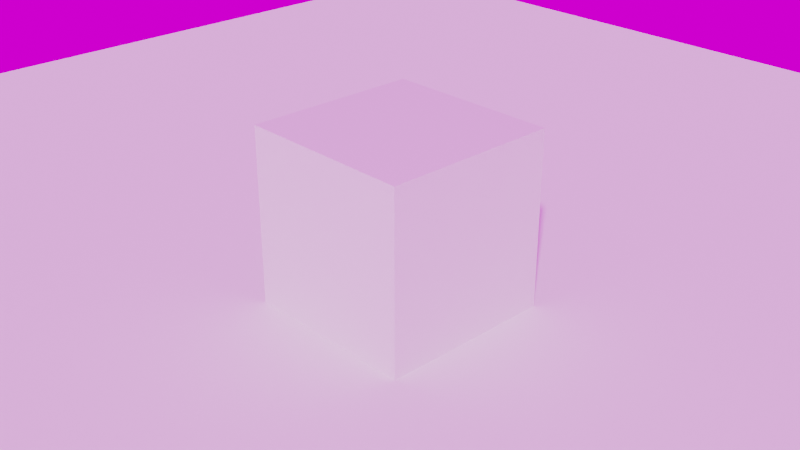 # Source: vdbtest.blend  (saved by Blender 3.0.42; exported with 4.5.12 LTS)
import bpy
from mathutils import Matrix  # noqa: F401  (used for matrix-valued properties, if any)

bpy.ops.wm.read_factory_settings(use_empty=True)
scene = bpy.context.scene
scene.name = 'Scene'

# ---- collections
col_collection = bpy.data.collections.new('Collection'); scene.collection.children.link(col_collection)
col_mesh = bpy.data.collections.new('Mesh'); scene.collection.children.link(col_mesh)
col_rig = bpy.data.collections.new('Rig'); scene.collection.children.link(col_rig)
col_collision = bpy.data.collections.new('Collision'); scene.collection.children.link(col_collision)
col_extras = bpy.data.collections.new('Extras'); scene.collection.children.link(col_extras)

# ---- images (referenced by path relative to the original .blend; pixels are not part of the script)
import os
ASSET_DIR = os.environ.get("B2B_ASSET_DIR", "")  # directory of the original .blend (textures are referenced by path, not embedded)
HERE = os.path.dirname(os.path.abspath(__file__))  # packed textures are extracted next to this script under _unpacked/

def load_image(name, relpath, width, height, colorspace="sRGB"):
    """Load a texture the original file referenced (path relative to the .blend, or extracted next to this script)."""
    p = next((c for c in (os.path.join(HERE, relpath), os.path.join(ASSET_DIR, relpath)) if relpath and os.path.exists(c)), "")
    if p:
        img = bpy.data.images.load(p, check_existing=True)
        img.name = name
    else:  # same state as the original file: an image datablock whose file is absent (Cycles renders it pink)
        img = bpy.data.images.new(name, width, height)
        img.source = "FILE"
        img.filepath = "//" + (relpath or name)
    img.colorspace_settings.name = colorspace
    return img
img_small_rural_road_4k_hdr = load_image('small_rural_road_4k.hdr', 'small_rural_road_4k.hdr', 1024, 1024, 'Linear Rec.709')

# ---- materials (node trees are filled in below, after node groups)
mat_material = bpy.data.materials.new('Material')
mat_material.alpha_threshold = 0.0
mat_material.line_color = (0.0, 0.0, 0.0, 1.0)
mat_material_001 = bpy.data.materials.new('Material.001')

# ---- material node trees
mat_material.use_nodes = True; mat_material.node_tree.nodes.clear()
_N = mat_material.node_tree.nodes; _L = mat_material.node_tree.links
n0 = _N.new('ShaderNodeOutputMaterial'); n0.name = 'Material Output'; n0.location = (300, 300)
n1 = _N.new('ShaderNodeBsdfPrincipled'); n1.name = 'Principled BSDF'; n1.location = (10, 300)
n1.distribution = 'GGX'
n1.subsurface_method = 'BURLEY'
n1.inputs[2].default_value = 0.4
n1.inputs[3].default_value = 1.45
n1.inputs[27].default_value = (0.0, 0.0, 0.0, 1.0)
n1.inputs[28].default_value = 1.0
_L.new(n1.outputs[0], n0.inputs[0])
n0.is_active_output = True
mat_material_001.use_nodes = True; mat_material_001.node_tree.nodes.clear()
_N = mat_material_001.node_tree.nodes; _L = mat_material_001.node_tree.links
n0 = _N.new('NodeReroute'); n0.name = 'Reroute.001'; n0.location = (-32, 113)
n0.width = 16
n0.socket_idname = 'NodeSocketVector'
n1 = _N.new('ShaderNodeMath'); n1.name = 'Math'; n1.location = (620, 280)
n1.operation = 'MULTIPLY'
n1.inputs[1].default_value = 136.8
n2 = _N.new('ShaderNodeMath'); n2.name = 'Math.002'; n2.location = (680, 80)
n2.operation = 'GREATER_THAN'
n2.inputs[1].default_value = 0.6
n3 = _N.new('ShaderNodeMath'); n3.name = 'Math.004'; n3.location = (60, 200)
n3.operation = 'MULTIPLY'
n4 = _N.new('ShaderNodeValToRGB'); n4.name = 'ColorRamp'; n4.location = (300, 120)
while len(n4.color_ramp.elements) > 1: n4.color_ramp.elements.remove(n4.color_ramp.elements[-1])
n4.color_ramp.elements[0].position = 0.9136; n4.color_ramp.elements[0].color = (0.2416, 0.29, 0.7486, 1.0)
_e = n4.color_ramp.elements.new(1.0); _e.color = (0.0, 1.0, 0.9438, 1.0)
n5 = _N.new('ShaderNodeAttribute'); n5.name = 'Attribute.002'; n5.location = (-360, 600)
n5.attribute_name = 'Density'
n6 = _N.new('ShaderNodeMath'); n6.name = 'Math.001'; n6.location = (-160, 460)
n6.operation = 'MULTIPLY'
n6.inputs[1].default_value = 3.1
n7 = _N.new('NodeReroute'); n7.name = 'Reroute'; n7.location = (20, 420)
n7.width = 16
n7.socket_idname = 'NodeSocketFloat'
n8 = _N.new('NodeReroute'); n8.name = 'Reroute.003'; n8.location = (603, 87)
n8.width = 16
n9 = _N.new('ShaderNodeVolumePrincipled'); n9.name = 'Principled Volume'; n9.location = (1060, 323)
n9.inputs[0].default_value = (0.07427, 0.2094, 0.5, 1.0)
n9.inputs[3].default_value = 'Density'
n9.inputs[4].default_value = -0.5818
n9.inputs[7].default_value = (1.0, 0.0, 0.02864, 1.0)
n9.inputs[10].default_value = 1613.0
n9.inputs[11].default_value = 'VelocityVectorX'
n10 = _N.new('ShaderNodeMath'); n10.name = 'Math.003'; n10.location = (820, 300)
n10.operation = 'MULTIPLY'
n11 = _N.new('ShaderNodeAttribute'); n11.name = 'Attribute'; n11.location = (-480, 200)
n11.attribute_name = 'VelocityVectorX'
n12 = _N.new('ShaderNodeAttribute'); n12.name = 'Attribute.001'; n12.location = (-480, -20)
n12.attribute_name = 'VelocityVectorY'
n13 = _N.new('ShaderNodeOutputMaterial'); n13.name = 'Material Output'; n13.location = (1380, 300)
n14 = _N.new('ShaderNodeVectorMath'); n14.name = 'Vector Math'; n14.location = (-260, 140)
_L.new(n14.outputs[0], n0.inputs[0])
_L.new(n5.outputs[0], n6.inputs[0])
_L.new(n7.outputs[0], n9.inputs[2])
_L.new(n1.outputs[0], n10.inputs[0])
_L.new(n4.outputs[0], n8.inputs[0])
_L.new(n8.outputs[0], n1.inputs[0])
_L.new(n11.outputs[0], n14.inputs[0])
_L.new(n12.outputs[0], n14.inputs[1])
_L.new(n0.outputs[0], n3.inputs[0])
_L.new(n2.outputs[0], n10.inputs[1])
_L.new(n8.outputs[0], n2.inputs[0])
_L.new(n3.outputs[0], n4.inputs[0])
_L.new(n6.outputs[0], n7.inputs[0])
_L.new(n7.outputs[0], n3.inputs[1])
_L.new(n10.outputs[0], n9.inputs[6])
_L.new(n9.outputs[0], n13.inputs[1])
n13.is_active_output = True

# ---- world
world_world = bpy.data.worlds.new('World'); scene.world = world_world
world_world.use_nodes = True; world_world.node_tree.nodes.clear()
_N = world_world.node_tree.nodes; _L = world_world.node_tree.links
n0 = _N.new('ShaderNodeOutputWorld'); n0.name = 'World Output'; n0.location = (300, 300)
n1 = _N.new('ShaderNodeBackground'); n1.name = 'Background'; n1.location = (10, 300)
n2 = _N.new('ShaderNodeTexEnvironment'); n2.name = 'Environment Texture'; n2.location = (-408, 278)
n2.image = img_small_rural_road_4k_hdr
_L.new(n1.outputs[0], n0.inputs[0])
_L.new(n2.outputs[0], n1.inputs[0])
n0.is_active_output = True
world_world.color = (0.05088, 0.05088, 0.05088)
world_world.use_sun_shadow = False
world_world.sun_shadow_jitter_overblur = 0.0

# ---- cameras
cam_camera = bpy.data.cameras.new('Camera')
cam_camera.clip_end = 100.0
cam_camera.ortho_scale = 7.314

# ---- meshes
me_cube = bpy.data.meshes.new('Cube')
me_cube.from_pydata([(1.0, 1.0, 1.0), (1.0, 1.0, -1.0), (1.0, -1.0, 1.0), (1.0, -1.0, -1.0), (-1.0, 1.0, 1.0), (-1.0, 1.0, -1.0), (-1.0, -1.0, 1.0), (-1.0, -1.0, -1.0)], [], [(0, 4, 6, 2), (3, 2, 6, 7), (7, 6, 4, 5), (5, 1, 3, 7), (1, 0, 2, 3), (5, 4, 0, 1)])
_uv = me_cube.uv_layers.new(name='UVMap')
_uv.uv.foreach_set('vector', [0.625, 0.5, 0.875, 0.5, 0.875, 0.75, 0.625, 0.75, 0.375, 0.75, 0.625, 0.75, 0.625, 1.0, 0.375, 1.0, 0.375, 0.0, 0.625, 0.0, 0.625, 0.25, 0.375, 0.25, 0.125, 0.5, 0.375, 0.5, 0.375, 0.75, 0.125, 0.75, 0.375, 0.5, 0.625, 0.5, 0.625, 0.75, 0.375, 0.75, 0.375, 0.25, 0.625, 0.25, 0.625, 0.5, 0.375, 0.5])
me_cube.materials.append(mat_material)
me_cube.use_remesh_preserve_volume = False
me_cube.use_remesh_preserve_attributes = False
me_cube.use_mirror_vertex_groups = False
me_cube.update()
me_plane = bpy.data.meshes.new('Plane')
me_plane.from_pydata([(-1.0, -1.0, 0.0), (1.0, -1.0, 0.0), (-1.0, 1.0, 0.0), (1.0, 1.0, 0.0)], [], [(0, 1, 3, 2)])
_uv = me_plane.uv_layers.new(name='UVMap')
_uv.uv.foreach_set('vector', [0.0, 0.0, 1.0, 0.0, 1.0, 1.0, 0.0, 1.0])
me_plane.use_remesh_fix_poles = True
me_plane.use_remesh_preserve_attributes = False
me_plane.update()

# ---- objects
ob_cube = bpy.data.objects.new('Cube', me_cube)
ob_camera = bpy.data.objects.new('Camera', cam_camera)
ob_floor = bpy.data.objects.new('Floor', me_plane)
ob_velocityvector = bpy.data.objects.new('VelocityVector', None)

# ---- transforms, parenting, visibility, modifiers, constraints
ob_cube.location = (0.0, 0.0, 0.0)
ob_cube.lock_rotations_4d = False
ob_cube.empty_display_type = 'ARROWS'
ob_cube.lineart.crease_threshold = 0.0
ob_camera.location = (7.359, -6.926, 4.958)
ob_camera.rotation_euler = (1.109, 0.0, 0.8149)
ob_camera.lock_rotations_4d = False
ob_camera.empty_display_type = 'ARROWS'
ob_camera.color = (0.0, 0.0, 0.0, 0.0)
ob_camera.display_type = 'WIRE'
ob_camera.lineart.crease_threshold = 0.0
ob_floor.location = (0.0, 0.0, -1.0)
ob_floor.scale = (10.0, 10.0, 10.0)
ob_velocityvector.location = (0.0, 0.0, 0.0)
ob_velocityvector.scale = (1.0, 1.0, -0.06035)
ob_velocityvector.empty_image_offset = (0.0, 0.0)

# ---- collection membership
col_collection.objects.link(ob_cube)
col_collection.objects.link(ob_camera)
col_collection.objects.link(ob_floor)
col_collection.objects.link(ob_velocityvector)

# ---- scene / render settings (as saved in the file)
scene.camera = ob_camera
scene.frame_start = 1; scene.frame_end = 250; scene.frame_set(73)
scene.render.engine = 'CYCLES'
scene.render.image_settings.color_depth = '16'
scene.render.film_transparent = True
scene.render.use_border = True
scene.cycles.sampling_pattern = 'TABULATED_SOBOL'
scene.cycles.use_light_tree = False
scene.cycles.diffuse_bounces = 6
scene.cycles.transmission_bounces = 4
scene.cycles.volume_bounces = 2
scene.cycles.transparent_max_bounces = 4
scene.cycles.film_transparent_glass = True
scene.cycles.pixel_filter_type = 'GAUSSIAN'
scene.view_settings.view_transform = 'Filmic'
bpy.context.view_layer.update()

# ---- added for rendering (the .blend has no usable light): sun
light_auto_sun = bpy.data.lights.new('AutoSun', 'SUN')
light_auto_sun.energy = 3.0
light_auto_sun.angle = 0.0523599
ob_auto_sun = bpy.data.objects.new('AutoSun', light_auto_sun)
scene.collection.objects.link(ob_auto_sun)
ob_auto_sun.rotation_euler = (0.872665, 0.174533, 0.523599)
bpy.context.view_layer.update()
